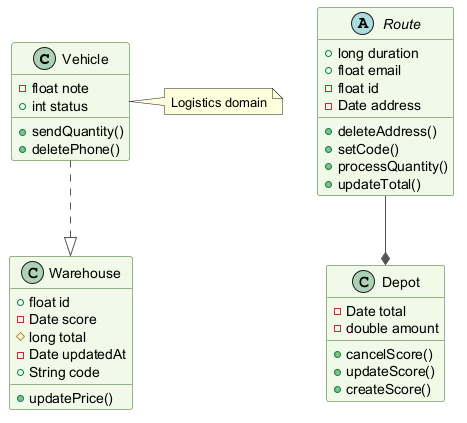

The diagram above was rendered by PlantUML. Its source (embedded in the PNG):
@startuml
skinparam backgroundColor #FFFFFF
skinparam classBackgroundColor #F1F8E9
skinparam classBorderColor #33691E
skinparam ArrowColor #555555
class Vehicle {
  -float note
  +int status
  +sendQuantity()
  +deletePhone()
}
class Depot {
  -Date total
  -double amount
  +cancelScore()
  +updateScore()
  +createScore()
}
class Warehouse {
  +float id
  -Date score
  #long total
  -Date updatedAt
  +String code
  +updatePrice()
}
abstract class Route {
  +long duration
  +float email
  -float id
  -Date address
  +deleteAddress()
  +setCode()
  +processQuantity()
  +updateTotal()
}
Vehicle ..|> Warehouse
Route --* Depot
note right of Vehicle : Logistics domain
@enduml